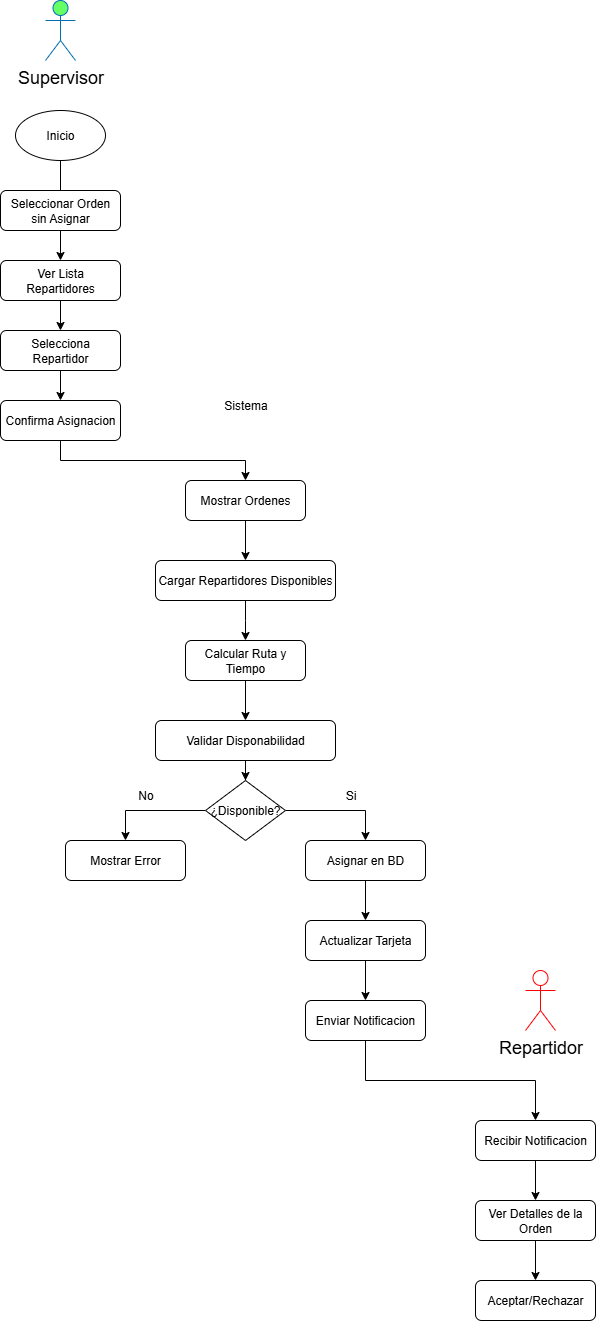

The diagram above was exported from draw.io. Its source (the exported page's mxGraphModel, read from the mxfile embedded in the PNG):
<mxGraphModel dx="932" dy="595" grid="1" gridSize="10" guides="1" tooltips="1" connect="1" arrows="1" fold="1" page="1" pageScale="1" pageWidth="827" pageHeight="1169" math="0" shadow="0">
  <root>
    <mxCell id="0" />
    <mxCell id="1" parent="0" />
    <mxCell id="TMw26Q2L0G-oeRTDjYGT-1" value="&lt;div&gt;&lt;font style=&quot;color: rgb(0, 0, 0);&quot;&gt;Supervisor&lt;/font&gt;&lt;/div&gt;&lt;div&gt;&lt;font color=&quot;#66ffb3&quot;&gt;&lt;br&gt;&lt;/font&gt;&lt;/div&gt;" style="shape=umlActor;verticalLabelPosition=bottom;verticalAlign=top;html=1;labelBackgroundColor=none;fillColor=#66FF66;strokeColor=#006EAF;fontColor=#ffffff;fontSize=18;" parent="1" vertex="1">
      <mxGeometry x="100" y="40" width="30" height="60" as="geometry" />
    </mxCell>
    <mxCell id="TMw26Q2L0G-oeRTDjYGT-8" value="" style="edgeStyle=orthogonalEdgeStyle;rounded=0;orthogonalLoop=1;jettySize=auto;html=1;" parent="1" source="TMw26Q2L0G-oeRTDjYGT-2" target="TMw26Q2L0G-oeRTDjYGT-5" edge="1">
      <mxGeometry relative="1" as="geometry" />
    </mxCell>
    <mxCell id="TMw26Q2L0G-oeRTDjYGT-2" value="Inicio" style="ellipse;whiteSpace=wrap;html=1;" parent="1" vertex="1">
      <mxGeometry x="70" y="150" width="90" height="50" as="geometry" />
    </mxCell>
    <mxCell id="TMw26Q2L0G-oeRTDjYGT-3" value="Seleccionar Orden sin Asignar" style="rounded=1;whiteSpace=wrap;html=1;" parent="1" vertex="1">
      <mxGeometry x="55" y="230" width="120" height="40" as="geometry" />
    </mxCell>
    <mxCell id="TMw26Q2L0G-oeRTDjYGT-11" style="edgeStyle=orthogonalEdgeStyle;rounded=0;orthogonalLoop=1;jettySize=auto;html=1;exitX=0.5;exitY=1;exitDx=0;exitDy=0;" parent="1" source="TMw26Q2L0G-oeRTDjYGT-5" target="TMw26Q2L0G-oeRTDjYGT-6" edge="1">
      <mxGeometry relative="1" as="geometry" />
    </mxCell>
    <mxCell id="TMw26Q2L0G-oeRTDjYGT-5" value="Ver Lista Repartidores" style="rounded=1;whiteSpace=wrap;html=1;" parent="1" vertex="1">
      <mxGeometry x="55" y="300" width="120" height="40" as="geometry" />
    </mxCell>
    <mxCell id="TMw26Q2L0G-oeRTDjYGT-12" value="" style="edgeStyle=orthogonalEdgeStyle;rounded=0;orthogonalLoop=1;jettySize=auto;html=1;" parent="1" source="TMw26Q2L0G-oeRTDjYGT-6" target="TMw26Q2L0G-oeRTDjYGT-7" edge="1">
      <mxGeometry relative="1" as="geometry" />
    </mxCell>
    <mxCell id="TMw26Q2L0G-oeRTDjYGT-6" value="Selecciona Repartidor" style="rounded=1;whiteSpace=wrap;html=1;" parent="1" vertex="1">
      <mxGeometry x="55" y="370" width="120" height="40" as="geometry" />
    </mxCell>
    <mxCell id="TMw26Q2L0G-oeRTDjYGT-14" style="edgeStyle=orthogonalEdgeStyle;rounded=0;orthogonalLoop=1;jettySize=auto;html=1;exitX=0.5;exitY=1;exitDx=0;exitDy=0;entryX=0.5;entryY=0;entryDx=0;entryDy=0;" parent="1" source="TMw26Q2L0G-oeRTDjYGT-7" target="TMw26Q2L0G-oeRTDjYGT-13" edge="1">
      <mxGeometry relative="1" as="geometry" />
    </mxCell>
    <mxCell id="TMw26Q2L0G-oeRTDjYGT-7" value="Confirma Asignacion" style="rounded=1;whiteSpace=wrap;html=1;" parent="1" vertex="1">
      <mxGeometry x="55" y="440" width="120" height="40" as="geometry" />
    </mxCell>
    <mxCell id="TMw26Q2L0G-oeRTDjYGT-16" style="edgeStyle=orthogonalEdgeStyle;rounded=0;orthogonalLoop=1;jettySize=auto;html=1;exitX=0.5;exitY=1;exitDx=0;exitDy=0;" parent="1" source="TMw26Q2L0G-oeRTDjYGT-13" target="TMw26Q2L0G-oeRTDjYGT-15" edge="1">
      <mxGeometry relative="1" as="geometry" />
    </mxCell>
    <mxCell id="TMw26Q2L0G-oeRTDjYGT-13" value="Mostrar Ordenes" style="rounded=1;whiteSpace=wrap;html=1;" parent="1" vertex="1">
      <mxGeometry x="240" y="520" width="120" height="40" as="geometry" />
    </mxCell>
    <mxCell id="TMw26Q2L0G-oeRTDjYGT-18" value="" style="edgeStyle=orthogonalEdgeStyle;rounded=0;orthogonalLoop=1;jettySize=auto;html=1;" parent="1" source="TMw26Q2L0G-oeRTDjYGT-15" edge="1">
      <mxGeometry relative="1" as="geometry">
        <mxPoint x="300" y="680" as="targetPoint" />
      </mxGeometry>
    </mxCell>
    <mxCell id="TMw26Q2L0G-oeRTDjYGT-15" value="Cargar Repartidores Disponibles" style="rounded=1;whiteSpace=wrap;html=1;" parent="1" vertex="1">
      <mxGeometry x="210" y="600" width="180" height="40" as="geometry" />
    </mxCell>
    <mxCell id="TMw26Q2L0G-oeRTDjYGT-21" value="" style="edgeStyle=orthogonalEdgeStyle;rounded=0;orthogonalLoop=1;jettySize=auto;html=1;" parent="1" source="TMw26Q2L0G-oeRTDjYGT-19" target="TMw26Q2L0G-oeRTDjYGT-20" edge="1">
      <mxGeometry relative="1" as="geometry" />
    </mxCell>
    <mxCell id="TMw26Q2L0G-oeRTDjYGT-19" value="Calcular Ruta y Tiempo" style="rounded=1;whiteSpace=wrap;html=1;" parent="1" vertex="1">
      <mxGeometry x="240" y="680" width="120" height="40" as="geometry" />
    </mxCell>
    <mxCell id="TMw26Q2L0G-oeRTDjYGT-23" value="" style="edgeStyle=orthogonalEdgeStyle;rounded=0;orthogonalLoop=1;jettySize=auto;html=1;" parent="1" source="TMw26Q2L0G-oeRTDjYGT-20" target="TMw26Q2L0G-oeRTDjYGT-22" edge="1">
      <mxGeometry relative="1" as="geometry" />
    </mxCell>
    <mxCell id="TMw26Q2L0G-oeRTDjYGT-20" value="Validar Disponabilidad" style="rounded=1;whiteSpace=wrap;html=1;" parent="1" vertex="1">
      <mxGeometry x="210" y="760" width="180" height="40" as="geometry" />
    </mxCell>
    <mxCell id="TMw26Q2L0G-oeRTDjYGT-26" style="edgeStyle=orthogonalEdgeStyle;rounded=0;orthogonalLoop=1;jettySize=auto;html=1;exitX=1;exitY=0.5;exitDx=0;exitDy=0;entryX=0.5;entryY=0;entryDx=0;entryDy=0;" parent="1" source="TMw26Q2L0G-oeRTDjYGT-22" target="TMw26Q2L0G-oeRTDjYGT-24" edge="1">
      <mxGeometry relative="1" as="geometry" />
    </mxCell>
    <mxCell id="TMw26Q2L0G-oeRTDjYGT-27" style="edgeStyle=orthogonalEdgeStyle;rounded=0;orthogonalLoop=1;jettySize=auto;html=1;exitX=0;exitY=0.5;exitDx=0;exitDy=0;entryX=0.5;entryY=0;entryDx=0;entryDy=0;" parent="1" source="TMw26Q2L0G-oeRTDjYGT-22" target="TMw26Q2L0G-oeRTDjYGT-25" edge="1">
      <mxGeometry relative="1" as="geometry" />
    </mxCell>
    <mxCell id="TMw26Q2L0G-oeRTDjYGT-22" value="¿Disponible?" style="rhombus;whiteSpace=wrap;html=1;" parent="1" vertex="1">
      <mxGeometry x="260" y="820" width="80" height="60" as="geometry" />
    </mxCell>
    <mxCell id="TMw26Q2L0G-oeRTDjYGT-32" value="" style="edgeStyle=orthogonalEdgeStyle;rounded=0;orthogonalLoop=1;jettySize=auto;html=1;" parent="1" source="TMw26Q2L0G-oeRTDjYGT-24" target="TMw26Q2L0G-oeRTDjYGT-30" edge="1">
      <mxGeometry relative="1" as="geometry" />
    </mxCell>
    <mxCell id="TMw26Q2L0G-oeRTDjYGT-24" value="Asignar en BD" style="rounded=1;whiteSpace=wrap;html=1;" parent="1" vertex="1">
      <mxGeometry x="360" y="880" width="120" height="40" as="geometry" />
    </mxCell>
    <mxCell id="TMw26Q2L0G-oeRTDjYGT-25" value="Mostrar Error" style="rounded=1;whiteSpace=wrap;html=1;" parent="1" vertex="1">
      <mxGeometry x="120" y="880" width="120" height="40" as="geometry" />
    </mxCell>
    <mxCell id="TMw26Q2L0G-oeRTDjYGT-28" value="Si" style="text;html=1;align=center;verticalAlign=middle;resizable=0;points=[];autosize=1;strokeColor=none;fillColor=none;" parent="1" vertex="1">
      <mxGeometry x="390" y="820" width="30" height="30" as="geometry" />
    </mxCell>
    <mxCell id="TMw26Q2L0G-oeRTDjYGT-29" value="No" style="text;html=1;align=center;verticalAlign=middle;resizable=0;points=[];autosize=1;strokeColor=none;fillColor=none;" parent="1" vertex="1">
      <mxGeometry x="180" y="820" width="40" height="30" as="geometry" />
    </mxCell>
    <mxCell id="TMw26Q2L0G-oeRTDjYGT-33" value="" style="edgeStyle=orthogonalEdgeStyle;rounded=0;orthogonalLoop=1;jettySize=auto;html=1;" parent="1" source="TMw26Q2L0G-oeRTDjYGT-30" target="TMw26Q2L0G-oeRTDjYGT-31" edge="1">
      <mxGeometry relative="1" as="geometry" />
    </mxCell>
    <mxCell id="TMw26Q2L0G-oeRTDjYGT-30" value="Actualizar Tarjeta" style="rounded=1;whiteSpace=wrap;html=1;" parent="1" vertex="1">
      <mxGeometry x="360" y="960" width="120" height="40" as="geometry" />
    </mxCell>
    <mxCell id="TMw26Q2L0G-oeRTDjYGT-37" style="edgeStyle=orthogonalEdgeStyle;rounded=0;orthogonalLoop=1;jettySize=auto;html=1;exitX=0.5;exitY=1;exitDx=0;exitDy=0;entryX=0.5;entryY=0;entryDx=0;entryDy=0;" parent="1" source="TMw26Q2L0G-oeRTDjYGT-31" target="TMw26Q2L0G-oeRTDjYGT-34" edge="1">
      <mxGeometry relative="1" as="geometry" />
    </mxCell>
    <mxCell id="TMw26Q2L0G-oeRTDjYGT-31" value="Enviar Notificacion" style="rounded=1;whiteSpace=wrap;html=1;" parent="1" vertex="1">
      <mxGeometry x="360" y="1040" width="120" height="40" as="geometry" />
    </mxCell>
    <mxCell id="TMw26Q2L0G-oeRTDjYGT-38" value="" style="edgeStyle=orthogonalEdgeStyle;rounded=0;orthogonalLoop=1;jettySize=auto;html=1;" parent="1" source="TMw26Q2L0G-oeRTDjYGT-34" target="TMw26Q2L0G-oeRTDjYGT-35" edge="1">
      <mxGeometry relative="1" as="geometry" />
    </mxCell>
    <mxCell id="TMw26Q2L0G-oeRTDjYGT-34" value="Recibir Notificacion" style="rounded=1;whiteSpace=wrap;html=1;" parent="1" vertex="1">
      <mxGeometry x="530" y="1160" width="120" height="40" as="geometry" />
    </mxCell>
    <mxCell id="TMw26Q2L0G-oeRTDjYGT-39" value="" style="edgeStyle=orthogonalEdgeStyle;rounded=0;orthogonalLoop=1;jettySize=auto;html=1;" parent="1" source="TMw26Q2L0G-oeRTDjYGT-35" target="TMw26Q2L0G-oeRTDjYGT-36" edge="1">
      <mxGeometry relative="1" as="geometry" />
    </mxCell>
    <mxCell id="TMw26Q2L0G-oeRTDjYGT-35" value="Ver Detalles de la Orden" style="rounded=1;whiteSpace=wrap;html=1;" parent="1" vertex="1">
      <mxGeometry x="530" y="1240" width="120" height="40" as="geometry" />
    </mxCell>
    <mxCell id="TMw26Q2L0G-oeRTDjYGT-36" value="Aceptar/Rechazar" style="rounded=1;whiteSpace=wrap;html=1;" parent="1" vertex="1">
      <mxGeometry x="530" y="1320" width="120" height="40" as="geometry" />
    </mxCell>
    <mxCell id="TMw26Q2L0G-oeRTDjYGT-41" value="Sistema" style="text;html=1;align=center;verticalAlign=middle;resizable=0;points=[];autosize=1;strokeColor=none;fillColor=none;" parent="1" vertex="1">
      <mxGeometry x="265" y="430" width="70" height="30" as="geometry" />
    </mxCell>
    <mxCell id="rVgey2ZQJMTIXREFD07y-1" value="&lt;div&gt;&lt;font style=&quot;color: rgb(0, 0, 0);&quot;&gt;Repartidor&lt;/font&gt;&lt;/div&gt;" style="shape=umlActor;verticalLabelPosition=bottom;verticalAlign=top;html=1;labelBackgroundColor=none;fillColor=#FFFFFF;strokeColor=#FF0000;fontColor=#ffffff;fontSize=18;" parent="1" vertex="1">
      <mxGeometry x="580" y="1010" width="30" height="60" as="geometry" />
    </mxCell>
  </root>
</mxGraphModel>